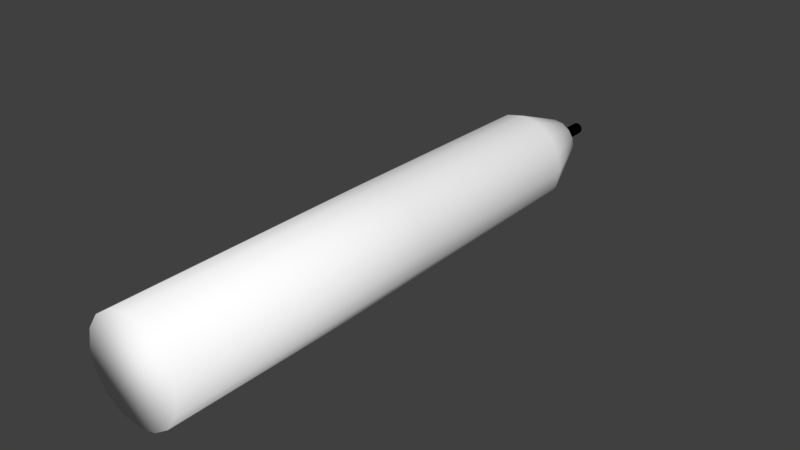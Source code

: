 # Source: candle.blend  (saved by Blender 2.92.15; exported with 4.5.12 LTS)
import bpy
from mathutils import Matrix  # noqa: F401  (used for matrix-valued properties, if any)

bpy.ops.wm.read_factory_settings(use_empty=True)
scene = bpy.context.scene
scene.name = 'Scene'

# ---- collections
col_collection_1 = bpy.data.collections.new('Collection 1'); scene.collection.children.link(col_collection_1)

# ---- materials (node trees are filled in below, after node groups)
mat_candlemat = bpy.data.materials.new('candlemat')
mat_candlemat.alpha_threshold = 0.0
mat_candlemat.use_transparent_shadow = False
mat_candlemat.diffuse_color = (1.0, 1.0, 1.0, 1.0)
mat_candlemat.roughness = 0.5
mat_candlemat.line_color = (0.0, 0.0, 0.0, 1.0)
mat_wickmat = bpy.data.materials.new('wickmat')
mat_wickmat.alpha_threshold = 0.0
mat_wickmat.use_transparent_shadow = False
mat_wickmat.diffuse_color = (0.0, 0.0, 0.0, 1.0)
mat_wickmat.roughness = 0.5
mat_wickmat.line_color = (0.0, 0.0, 0.0, 1.0)

# ---- material node trees

# ---- world
world_world = bpy.data.worlds.new('World'); scene.world = world_world
world_world.color = (0.05088, 0.05088, 0.05088)
world_world.use_sun_shadow = False
world_world.sun_shadow_jitter_overblur = 0.0
world_world.cycles.sampling_method = 'MANUAL'

# ---- meshes
me_cube = bpy.data.meshes.new('Cube')
me_cube.from_pydata([(0.04406, 0.6497, 0.1064), (6.684e-08, 0.6497, 0.1151), (3.883e-08, 1.326, 0.01383), (6.684e-08, 0.0, 0.1151), (0.005292, 1.326, 0.01278), (0.04406, 0.0, 0.1064), (0.009778, 1.326, 0.009778), (0.08142, 0.0, 0.08142), (0.01278, 1.326, 0.005292), (0.1064, 0.0, 0.04406), (0.01383, 1.326, 8.335e-09), (0.1151, 0.0, -3.574e-10), (0.01278, 1.326, -0.005292), (0.1064, 0.0, -0.04406), (0.009778, 1.326, -0.009778), (0.08142, 3.873e-08, -0.08142), (0.005292, 1.326, -0.01278), (0.04406, 3.873e-08, -0.1064), (3.961e-08, 1.326, -0.01383), (8.423e-08, 3.873e-08, -0.1151), (-0.005292, 1.326, -0.01278), (-0.04406, 3.873e-08, -0.1064), (-0.009778, 1.326, -0.009778), (-0.08142, 3.873e-08, -0.08142), (-0.01278, 1.326, -0.005292), (-0.1064, 0.0, -0.04406), (-0.01383, 1.326, 1.02e-08), (-0.1151, 0.0, 1.337e-08), (-0.01278, 1.326, 0.005292), (-0.1064, 0.0, 0.04406), (-0.009778, 1.326, 0.009778), (-0.08142, 0.0, 0.08142), (-0.005292, 1.326, 0.01278), (-0.04406, 0.0, 0.1064), (0.08142, 0.6497, 0.08142), (0.1064, 0.6497, 0.04406), (0.1151, 0.6497, 6.505e-09), (0.1064, 0.6497, -0.04406), (0.08142, 0.6497, -0.08142), (0.04406, 0.6497, -0.1064), (8.423e-08, 0.6497, -0.1151), (-0.04406, 0.6497, -0.1064), (-0.08142, 0.6497, -0.08142), (-0.1064, 0.6497, -0.04406), (-0.1151, 0.6497, 2.023e-08), (-0.1064, 0.6497, 0.04406), (-0.08142, 0.6497, 0.08142), (-0.04406, 0.6497, 0.1064), (0.04244, 1.152, 0.1025), (0.07842, 1.152, 0.07842), (0.1025, 1.152, 0.04244), (0.1109, 1.152, 1.137e-08), (0.1025, 1.152, -0.04244), (0.07842, 1.152, -0.07842), (0.04244, 1.152, -0.1025), (8.113e-08, 1.152, -0.1109), (-0.04244, 1.152, -0.1025), (-0.07842, 1.152, -0.07842), (-0.1025, 1.152, -0.04244), (-0.1109, 1.152, 2.459e-08), (-0.1025, 1.152, 0.04244), (-0.07842, 1.152, 0.07842), (6.438e-08, 1.152, 0.1109), (-0.04244, 1.152, 0.1025), (3.219e-08, 1.299, 0.05545), (0.02122, 1.299, 0.05123), (0.03921, 1.299, 0.03921), (0.05123, 1.299, 0.02122), (0.05545, 1.299, 6.438e-09), (0.05123, 1.299, -0.02122), (0.03921, 1.299, -0.03921), (0.02122, 1.299, -0.05123), (4.056e-08, 1.299, -0.05545), (-0.02122, 1.299, -0.05123), (-0.03921, 1.299, -0.03921), (-0.05123, 1.299, -0.02122), (-0.05545, 1.299, 1.305e-08), (-0.05123, 1.299, 0.02122), (-0.03921, 1.299, 0.03921), (-0.02122, 1.299, 0.05123), (3.883e-08, 1.406, 0.01383), (0.005292, 1.406, 0.01278), (0.009778, 1.406, 0.009778), (0.01278, 1.406, 0.005292), (0.01383, 1.406, -7.98e-08), (0.01278, 1.406, -0.005292), (0.009778, 1.406, -0.009778), (0.005292, 1.406, -0.01278), (3.961e-08, 1.406, -0.01383), (-0.005292, 1.406, -0.01278), (-0.009778, 1.406, -0.009778), (-0.01278, 1.406, -0.005292), (-0.01383, 1.406, -7.793e-08), (-0.01278, 1.406, 0.005292), (-0.009778, 1.406, 0.009778), (-0.005292, 1.406, 0.01278)], [], [(67, 50, 51, 68), (48, 0, 34, 49), (1, 3, 5, 0), (66, 49, 50, 67), (49, 34, 35, 50), (0, 5, 7, 34), (69, 52, 53, 70), (50, 35, 36, 51), (34, 7, 9, 35), (70, 53, 54, 71), (51, 36, 37, 52), (35, 9, 11, 36), (71, 54, 55, 72), (52, 37, 38, 53), (36, 11, 13, 37), (72, 55, 56, 73), (53, 38, 39, 54), (37, 13, 15, 38), (73, 56, 57, 74), (54, 39, 40, 55), (38, 15, 17, 39), (74, 57, 58, 75), (55, 40, 41, 56), (39, 17, 19, 40), (75, 58, 59, 76), (56, 41, 42, 57), (40, 19, 21, 41), (76, 59, 60, 77), (57, 42, 43, 58), (41, 21, 23, 42), (77, 60, 61, 78), (58, 43, 44, 59), (42, 23, 25, 43), (78, 61, 63, 79), (59, 44, 45, 60), (43, 25, 27, 44), (79, 63, 62, 64), (60, 45, 46, 61), (44, 27, 29, 45), (64, 62, 48, 65), (61, 46, 47, 63), (45, 29, 31, 46), (5, 3, 33, 31, 29, 27, 25, 23, 21, 19, 17, 15, 13, 11, 9, 7), (63, 47, 1, 62), (46, 31, 33, 47), (68, 51, 52, 69), (62, 1, 0, 48), (47, 33, 3, 1), (14, 16, 87, 86), (65, 48, 49, 66), (4, 2, 64, 65), (6, 4, 65, 66), (8, 6, 66, 67), (10, 8, 67, 68), (12, 10, 68, 69), (14, 12, 69, 70), (16, 14, 70, 71), (18, 16, 71, 72), (20, 18, 72, 73), (22, 20, 73, 74), (24, 22, 74, 75), (26, 24, 75, 76), (28, 26, 76, 77), (30, 28, 77, 78), (32, 30, 78, 79), (2, 32, 79, 64), (80, 81, 82, 83, 84, 85, 86, 87, 88, 89, 90, 91, 92, 93, 94, 95), (30, 32, 95, 94), (16, 18, 88, 87), (2, 4, 81, 80), (32, 2, 80, 95), (18, 20, 89, 88), (4, 6, 82, 81), (20, 22, 90, 89), (6, 8, 83, 82), (22, 24, 91, 90), (8, 10, 84, 83), (24, 26, 92, 91), (10, 12, 85, 84), (26, 28, 93, 92), (12, 14, 86, 85), (28, 30, 94, 93)])
me_cube.polygons.foreach_set('use_smooth', [True] * 82)
me_cube.polygons.foreach_set('material_index', [0, 0, 0, 0, 0, 0, 0, 0, 0, 0, 0, 0, 0, 0, 0, 0, 0, 0, 0, 0, 0, 0, 0, 0, 0, 0, 0, 0, 0, 0, 0, 0, 0, 0, 0, 0, 0, 0, 0, 0, 0, 0, 0, 0, 0, 0, 0, 0, 1, 0, 0, 0, 0, 0, 0, 0, 0, 0, 0, 0, 0, 0, 0, 0, 0, 0, 1, 1, 1, 1, 1, 1, 1, 1, 1, 1, 1, 1, 1, 1, 1, 1])
me_cube.materials.append(mat_candlemat)
me_cube.materials.append(mat_wickmat)
me_cube.use_remesh_preserve_volume = False
me_cube.use_remesh_preserve_attributes = False
me_cube.use_mirror_vertex_groups = False
me_cube.update()

# ---- objects
ob_candle = bpy.data.objects.new('candle', me_cube)

# ---- transforms, parenting, visibility, modifiers, constraints
ob_candle.location = (0.0, 0.0, 0.0)
ob_candle.lock_rotations_4d = False
ob_candle.empty_display_type = 'ARROWS'
ob_candle.lineart.crease_threshold = 0.0

# ---- collection membership
col_collection_1.objects.link(ob_candle)

# ---- scene / render settings (as saved in the file)
scene.frame_start = 1; scene.frame_end = 250; scene.frame_set(1)
scene.render.engine = 'BLENDER_EEVEE_NEXT'
scene.render.resolution_percentage = 50
scene.render.fps = 30
scene.render.dither_intensity = 0.0
scene.cycles.use_denoising = False
scene.cycles.samples = 128
scene.cycles.sampling_pattern = 'TABULATED_SOBOL'
scene.cycles.use_adaptive_sampling = False
scene.cycles.use_light_tree = False
scene.cycles.blur_glossy = 0.0
scene.cycles.sample_clamp_indirect = 0.0
scene.view_settings.view_transform = 'Standard'
bpy.context.view_layer.update()

# ---- added for rendering (the .blend has no active camera and no usable light): camera, sun
cam_auto = bpy.data.cameras.new('AutoCamera')
cam_auto.lens = 50.0
cam_auto.sensor_width = 36.0
cam_auto.clip_end = 1000.0
ob_auto_camera = bpy.data.objects.new('AutoCamera', cam_auto)
scene.collection.objects.link(ob_auto_camera)
ob_auto_camera.location = (1.33557, -0.89954, 1.06846)
ob_auto_camera.rotation_euler = (1.09748, -7.21219e-08, 0.694738)
scene.camera = ob_auto_camera
light_auto_sun = bpy.data.lights.new('AutoSun', 'SUN')
light_auto_sun.energy = 3.0
light_auto_sun.angle = 0.0523599
ob_auto_sun = bpy.data.objects.new('AutoSun', light_auto_sun)
scene.collection.objects.link(ob_auto_sun)
ob_auto_sun.rotation_euler = (0.872665, 0.174533, 0.523599)
bpy.context.view_layer.update()
